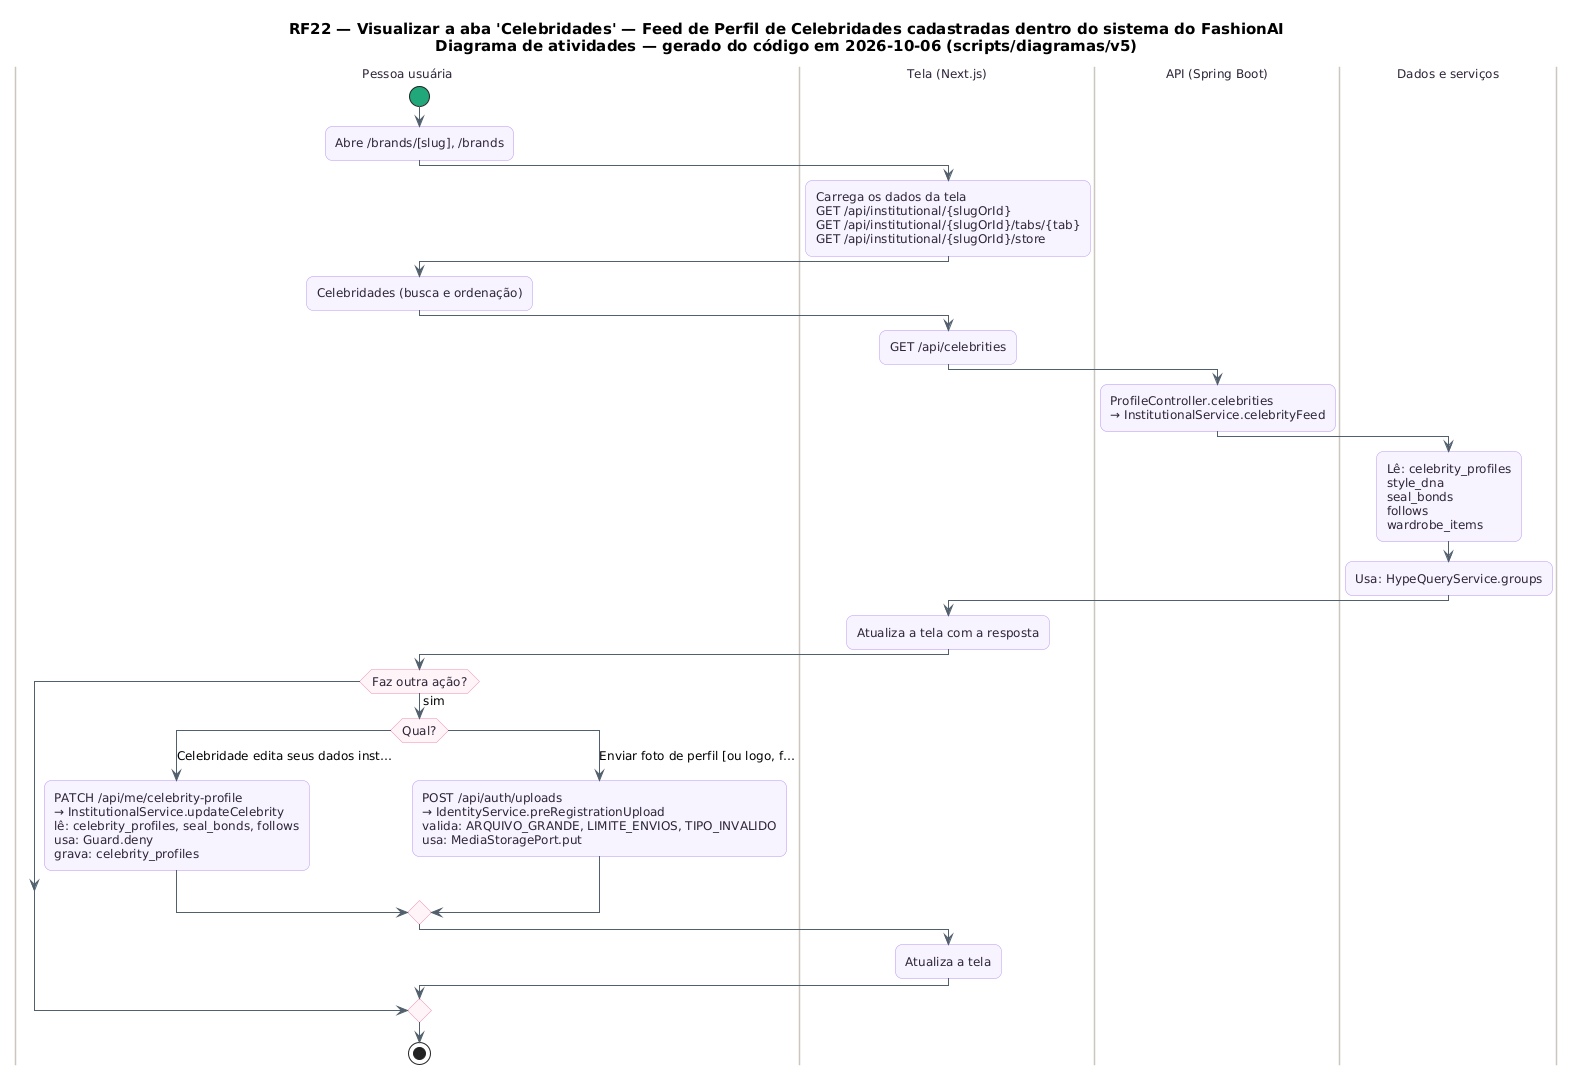

The diagram above was rendered by PlantUML. Its source (embedded in the PNG):
@startuml RF22_Atividades
skinparam backgroundColor #FFFFFF
skinparam shadowing false
skinparam defaultFontName "DejaVu Sans"
skinparam defaultFontSize 12
skinparam titleFontSize 15
skinparam roundcorner 14
skinparam ArrowColor #52606D
skinparam note {
  BackgroundColor #FFFDEB
  BorderColor #D8CE78
  FontColor #554F24
}
skinparam activity {
  BackgroundColor #F8F4FF
  BorderColor #B695F5
  FontColor #2D2438
  DiamondBackgroundColor #FFF5F8
  DiamondBorderColor #F08DB1
  StartColor #20A77A
  EndColor #4B5563
}
skinparam swimlane {
  BorderColor #CBC6BE
  TitleFontColor #2D2438
}
title RF22 — Visualizar a aba 'Celebridades' — Feed de Perfil de Celebridades cadastradas dentro do sistema do FashionAI\nDiagrama de atividades — gerado do código em 2026-10-06 (scripts/diagramas/v5)

|Pessoa usuária|
start
:Abre /brands/[slug], /brands;
|Tela (Next.js)|
:Carrega os dados da tela\nGET /api/institutional/{slugOrId}\nGET /api/institutional/{slugOrId}/tabs/{tab}\nGET /api/institutional/{slugOrId}/store;
|Pessoa usuária|
:Celebridades (busca e ordenação);
|Tela (Next.js)|
:GET /api/celebrities;
|API (Spring Boot)|
:ProfileController.celebrities\n→ InstitutionalService.celebrityFeed;
|Dados e serviços|
:Lê: celebrity_profiles\nstyle_dna\nseal_bonds\nfollows\nwardrobe_items;
:Usa: HypeQueryService.groups;
|Tela (Next.js)|
:Atualiza a tela com a resposta;
|Pessoa usuária|
if (Faz outra ação?) then (sim)
  switch (Qual?)
  case (Celebridade edita seus dados inst…)
    :PATCH /api/me/celebrity-profile\n→ InstitutionalService.updateCelebrity\nlê: celebrity_profiles, seal_bonds, follows\nusa: Guard.deny\ngrava: celebrity_profiles;
  case (Enviar foto de perfil [ou logo, f…)
    :POST /api/auth/uploads\n→ IdentityService.preRegistrationUpload\nvalida: ARQUIVO_GRANDE, LIMITE_ENVIOS, TIPO_INVALIDO\nusa: MediaStoragePort.put;
  endswitch
  |Tela (Next.js)|
  :Atualiza a tela;
endif
|Pessoa usuária|
stop
@enduml